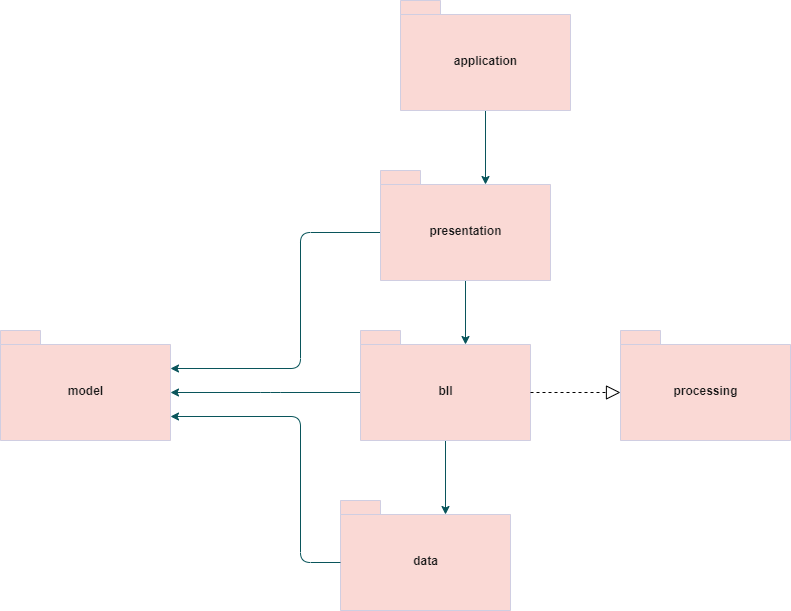

The diagram above was exported from draw.io. Its source (the exported page's mxGraphModel, read from the mxfile embedded in the PNG):
<mxGraphModel dx="1422" dy="1973" grid="1" gridSize="10" guides="1" tooltips="1" connect="1" arrows="1" fold="1" page="1" pageScale="1" pageWidth="827" pageHeight="1169" math="0" shadow="0">
  <root>
    <mxCell id="0" />
    <mxCell id="1" parent="0" />
    <mxCell id="kC4g9Z98ktoX7nV7ZAAt-24" style="edgeStyle=orthogonalEdgeStyle;curved=0;rounded=1;sketch=0;orthogonalLoop=1;jettySize=auto;html=1;exitX=0.5;exitY=1;exitDx=0;exitDy=0;exitPerimeter=0;entryX=0;entryY=0;entryDx=105;entryDy=14;entryPerimeter=0;fontColor=#1A1A1A;strokeColor=#09555B;" parent="1" source="kC4g9Z98ktoX7nV7ZAAt-1" target="kC4g9Z98ktoX7nV7ZAAt-7" edge="1">
      <mxGeometry relative="1" as="geometry" />
    </mxCell>
    <mxCell id="kC4g9Z98ktoX7nV7ZAAt-1" value="application" style="shape=folder;fontStyle=1;spacingTop=10;tabWidth=40;tabHeight=14;tabPosition=left;html=1;rounded=0;sketch=0;fontColor=#1A1A1A;strokeColor=#D0CEE2;fillColor=#FAD9D5;" parent="1" vertex="1">
      <mxGeometry x="520" y="-90" width="170" height="110" as="geometry" />
    </mxCell>
    <mxCell id="kC4g9Z98ktoX7nV7ZAAt-17" style="edgeStyle=orthogonalEdgeStyle;curved=0;rounded=1;sketch=0;orthogonalLoop=1;jettySize=auto;html=1;exitX=0.5;exitY=1;exitDx=0;exitDy=0;exitPerimeter=0;fontColor=#1A1A1A;strokeColor=#09555B;entryX=0;entryY=0;entryDx=105;entryDy=14;entryPerimeter=0;" parent="1" source="kC4g9Z98ktoX7nV7ZAAt-2" target="kC4g9Z98ktoX7nV7ZAAt-4" edge="1">
      <mxGeometry relative="1" as="geometry">
        <mxPoint x="565" y="420" as="targetPoint" />
      </mxGeometry>
    </mxCell>
    <mxCell id="kC4g9Z98ktoX7nV7ZAAt-26" style="edgeStyle=orthogonalEdgeStyle;curved=0;rounded=1;sketch=0;orthogonalLoop=1;jettySize=auto;html=1;exitX=0;exitY=0;exitDx=0;exitDy=62;exitPerimeter=0;entryX=0;entryY=0;entryDx=170;entryDy=62;entryPerimeter=0;fontColor=#1A1A1A;strokeColor=#09555B;" parent="1" source="kC4g9Z98ktoX7nV7ZAAt-2" target="kC4g9Z98ktoX7nV7ZAAt-6" edge="1">
      <mxGeometry relative="1" as="geometry">
        <Array as="points">
          <mxPoint x="390" y="302" />
          <mxPoint x="390" y="302" />
        </Array>
      </mxGeometry>
    </mxCell>
    <mxCell id="kC4g9Z98ktoX7nV7ZAAt-2" value="bll" style="shape=folder;fontStyle=1;spacingTop=10;tabWidth=40;tabHeight=14;tabPosition=left;html=1;rounded=0;sketch=0;fontColor=#1A1A1A;strokeColor=#D0CEE2;fillColor=#FAD9D5;" parent="1" vertex="1">
      <mxGeometry x="480" y="240" width="170" height="110" as="geometry" />
    </mxCell>
    <mxCell id="kC4g9Z98ktoX7nV7ZAAt-4" value="data" style="shape=folder;fontStyle=1;spacingTop=10;tabWidth=40;tabHeight=14;tabPosition=left;html=1;rounded=0;sketch=0;fontColor=#1A1A1A;strokeColor=#D0CEE2;fillColor=#FAD9D5;" parent="1" vertex="1">
      <mxGeometry x="460" y="410" width="170" height="110" as="geometry" />
    </mxCell>
    <mxCell id="kC4g9Z98ktoX7nV7ZAAt-12" style="edgeStyle=orthogonalEdgeStyle;curved=0;rounded=1;sketch=0;orthogonalLoop=1;jettySize=auto;html=1;exitX=0;exitY=0;exitDx=0;exitDy=62;exitPerimeter=0;entryX=0;entryY=0;entryDx=170;entryDy=86;entryPerimeter=0;fontColor=#1A1A1A;strokeColor=#09555B;" parent="1" source="kC4g9Z98ktoX7nV7ZAAt-4" target="kC4g9Z98ktoX7nV7ZAAt-6" edge="1">
      <mxGeometry relative="1" as="geometry">
        <mxPoint x="460" y="542" as="sourcePoint" />
        <Array as="points">
          <mxPoint x="420" y="472" />
          <mxPoint x="420" y="326" />
        </Array>
      </mxGeometry>
    </mxCell>
    <mxCell id="kC4g9Z98ktoX7nV7ZAAt-6" value="model" style="shape=folder;fontStyle=1;spacingTop=10;tabWidth=40;tabHeight=14;tabPosition=left;html=1;rounded=0;sketch=0;fontColor=#1A1A1A;strokeColor=#D0CEE2;fillColor=#FAD9D5;" parent="1" vertex="1">
      <mxGeometry x="120" y="240" width="170" height="110" as="geometry" />
    </mxCell>
    <mxCell id="kC4g9Z98ktoX7nV7ZAAt-25" style="edgeStyle=orthogonalEdgeStyle;curved=0;rounded=1;sketch=0;orthogonalLoop=1;jettySize=auto;html=1;exitX=0.5;exitY=1;exitDx=0;exitDy=0;exitPerimeter=0;entryX=0;entryY=0;entryDx=105;entryDy=14;entryPerimeter=0;fontColor=#1A1A1A;strokeColor=#09555B;" parent="1" source="kC4g9Z98ktoX7nV7ZAAt-7" target="kC4g9Z98ktoX7nV7ZAAt-2" edge="1">
      <mxGeometry relative="1" as="geometry" />
    </mxCell>
    <mxCell id="kC4g9Z98ktoX7nV7ZAAt-27" style="edgeStyle=orthogonalEdgeStyle;curved=0;rounded=1;sketch=0;orthogonalLoop=1;jettySize=auto;html=1;exitX=0;exitY=0;exitDx=0;exitDy=62;exitPerimeter=0;entryX=0;entryY=0;entryDx=170;entryDy=38;entryPerimeter=0;fontColor=#1A1A1A;strokeColor=#09555B;" parent="1" source="kC4g9Z98ktoX7nV7ZAAt-7" target="kC4g9Z98ktoX7nV7ZAAt-6" edge="1">
      <mxGeometry relative="1" as="geometry">
        <Array as="points">
          <mxPoint x="420" y="142" />
          <mxPoint x="420" y="278" />
        </Array>
      </mxGeometry>
    </mxCell>
    <mxCell id="kC4g9Z98ktoX7nV7ZAAt-7" value="presentation" style="shape=folder;fontStyle=1;spacingTop=10;tabWidth=40;tabHeight=14;tabPosition=left;html=1;rounded=0;sketch=0;fontColor=#1A1A1A;strokeColor=#D0CEE2;fillColor=#FAD9D5;" parent="1" vertex="1">
      <mxGeometry x="500" y="80" width="170" height="110" as="geometry" />
    </mxCell>
    <mxCell id="NmbVNbNlx35DosjT5ufp-1" value="" style="endArrow=block;dashed=1;endFill=0;endSize=12;html=1;entryX=0;entryY=0;entryDx=0;entryDy=62;entryPerimeter=0;exitX=0;exitY=0;exitDx=170;exitDy=62;exitPerimeter=0;" edge="1" parent="1" source="kC4g9Z98ktoX7nV7ZAAt-2" target="NmbVNbNlx35DosjT5ufp-2">
      <mxGeometry width="160" relative="1" as="geometry">
        <mxPoint x="650" y="380" as="sourcePoint" />
        <mxPoint x="810" y="380" as="targetPoint" />
      </mxGeometry>
    </mxCell>
    <mxCell id="NmbVNbNlx35DosjT5ufp-2" value="processing" style="shape=folder;fontStyle=1;spacingTop=10;tabWidth=40;tabHeight=14;tabPosition=left;html=1;rounded=0;sketch=0;fontColor=#1A1A1A;strokeColor=#D0CEE2;fillColor=#FAD9D5;" vertex="1" parent="1">
      <mxGeometry x="740" y="240" width="170" height="110" as="geometry" />
    </mxCell>
  </root>
</mxGraphModel>